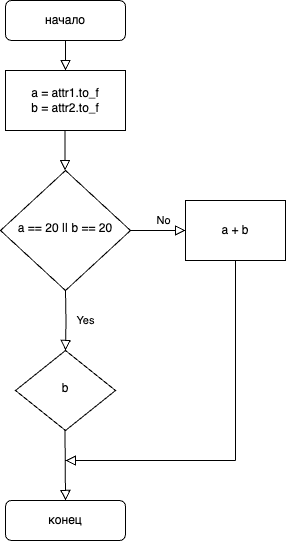

The diagram above was exported from draw.io. Its source (the exported page's mxGraphModel, read from the mxfile embedded in the PNG):
<mxGraphModel dx="984" dy="630" grid="1" gridSize="10" guides="1" tooltips="1" connect="1" arrows="1" fold="1" page="1" pageScale="1" pageWidth="827" pageHeight="1169" math="0" shadow="0">
  <root>
    <mxCell id="WIyWlLk6GJQsqaUBKTNV-0" />
    <mxCell id="WIyWlLk6GJQsqaUBKTNV-1" parent="WIyWlLk6GJQsqaUBKTNV-0" />
    <mxCell id="WIyWlLk6GJQsqaUBKTNV-2" value="" style="rounded=0;html=1;jettySize=auto;orthogonalLoop=1;fontSize=11;endArrow=block;endFill=0;endSize=8;strokeWidth=1;shadow=0;labelBackgroundColor=none;edgeStyle=orthogonalEdgeStyle;" parent="WIyWlLk6GJQsqaUBKTNV-1" source="WIyWlLk6GJQsqaUBKTNV-3" edge="1">
      <mxGeometry relative="1" as="geometry">
        <mxPoint x="220" y="150" as="targetPoint" />
      </mxGeometry>
    </mxCell>
    <mxCell id="WIyWlLk6GJQsqaUBKTNV-3" value="начало" style="rounded=1;whiteSpace=wrap;html=1;fontSize=12;glass=0;strokeWidth=1;shadow=0;" parent="WIyWlLk6GJQsqaUBKTNV-1" vertex="1">
      <mxGeometry x="160" y="80" width="120" height="40" as="geometry" />
    </mxCell>
    <mxCell id="WIyWlLk6GJQsqaUBKTNV-4" value="Yes" style="rounded=0;html=1;jettySize=auto;orthogonalLoop=1;fontSize=11;endArrow=block;endFill=0;endSize=8;strokeWidth=1;shadow=0;labelBackgroundColor=none;edgeStyle=orthogonalEdgeStyle;" parent="WIyWlLk6GJQsqaUBKTNV-1" target="WIyWlLk6GJQsqaUBKTNV-10" edge="1">
      <mxGeometry y="20" relative="1" as="geometry">
        <mxPoint as="offset" />
        <mxPoint x="220" y="370" as="sourcePoint" />
      </mxGeometry>
    </mxCell>
    <mxCell id="WIyWlLk6GJQsqaUBKTNV-5" value="No" style="edgeStyle=orthogonalEdgeStyle;rounded=0;html=1;jettySize=auto;orthogonalLoop=1;fontSize=11;endArrow=block;endFill=0;endSize=8;strokeWidth=1;shadow=0;labelBackgroundColor=none;" parent="WIyWlLk6GJQsqaUBKTNV-1" edge="1">
      <mxGeometry x="0.206" y="10" relative="1" as="geometry">
        <mxPoint as="offset" />
        <mxPoint x="285" y="310" as="sourcePoint" />
        <mxPoint x="340" y="310" as="targetPoint" />
      </mxGeometry>
    </mxCell>
    <mxCell id="WIyWlLk6GJQsqaUBKTNV-6" value="a == 20 || b == 20" style="rhombus;whiteSpace=wrap;html=1;shadow=0;fontFamily=Helvetica;fontSize=12;align=center;strokeWidth=1;spacing=6;spacingTop=-4;" parent="WIyWlLk6GJQsqaUBKTNV-1" vertex="1">
      <mxGeometry x="155" y="250" width="130" height="120" as="geometry" />
    </mxCell>
    <mxCell id="WIyWlLk6GJQsqaUBKTNV-10" value="b" style="rhombus;whiteSpace=wrap;html=1;shadow=0;fontFamily=Helvetica;fontSize=12;align=center;strokeWidth=1;spacing=6;spacingTop=-4;" parent="WIyWlLk6GJQsqaUBKTNV-1" vertex="1">
      <mxGeometry x="170" y="430" width="100" height="80" as="geometry" />
    </mxCell>
    <mxCell id="WIyWlLk6GJQsqaUBKTNV-11" value="конец" style="rounded=1;whiteSpace=wrap;html=1;fontSize=12;glass=0;strokeWidth=1;shadow=0;" parent="WIyWlLk6GJQsqaUBKTNV-1" vertex="1">
      <mxGeometry x="160" y="580" width="120" height="40" as="geometry" />
    </mxCell>
    <mxCell id="YsTk9zVCo7cyFssW-Rs7-0" value="a + b" style="rounded=0;whiteSpace=wrap;html=1;" vertex="1" parent="WIyWlLk6GJQsqaUBKTNV-1">
      <mxGeometry x="340" y="280" width="100" height="60" as="geometry" />
    </mxCell>
    <mxCell id="YsTk9zVCo7cyFssW-Rs7-1" value="" style="rounded=0;html=1;jettySize=auto;orthogonalLoop=1;fontSize=11;endArrow=block;endFill=0;endSize=8;strokeWidth=1;shadow=0;labelBackgroundColor=none;edgeStyle=orthogonalEdgeStyle;entryX=0.5;entryY=0;entryDx=0;entryDy=0;" edge="1" parent="WIyWlLk6GJQsqaUBKTNV-1" target="WIyWlLk6GJQsqaUBKTNV-11">
      <mxGeometry relative="1" as="geometry">
        <mxPoint x="219.5" y="510" as="sourcePoint" />
        <mxPoint x="219.5" y="570" as="targetPoint" />
      </mxGeometry>
    </mxCell>
    <mxCell id="YsTk9zVCo7cyFssW-Rs7-2" value="a = attr1.to_f&lt;br&gt;b = attr2.to_f" style="rounded=0;whiteSpace=wrap;html=1;" vertex="1" parent="WIyWlLk6GJQsqaUBKTNV-1">
      <mxGeometry x="160" y="150" width="120" height="60" as="geometry" />
    </mxCell>
    <mxCell id="YsTk9zVCo7cyFssW-Rs7-4" value="" style="rounded=0;html=1;jettySize=auto;orthogonalLoop=1;fontSize=11;endArrow=block;endFill=0;endSize=8;strokeWidth=1;shadow=0;labelBackgroundColor=none;edgeStyle=orthogonalEdgeStyle;" edge="1" parent="WIyWlLk6GJQsqaUBKTNV-1" source="YsTk9zVCo7cyFssW-Rs7-2">
      <mxGeometry relative="1" as="geometry">
        <mxPoint x="219.5" y="220" as="sourcePoint" />
        <mxPoint x="219.5" y="250" as="targetPoint" />
      </mxGeometry>
    </mxCell>
    <mxCell id="YsTk9zVCo7cyFssW-Rs7-7" value="" style="rounded=0;html=1;jettySize=auto;orthogonalLoop=1;fontSize=11;endArrow=block;endFill=0;endSize=8;strokeWidth=1;shadow=0;labelBackgroundColor=none;edgeStyle=orthogonalEdgeStyle;" edge="1" parent="WIyWlLk6GJQsqaUBKTNV-1">
      <mxGeometry relative="1" as="geometry">
        <mxPoint x="390" y="540" as="sourcePoint" />
        <mxPoint x="220" y="540" as="targetPoint" />
      </mxGeometry>
    </mxCell>
    <mxCell id="YsTk9zVCo7cyFssW-Rs7-8" value="" style="endArrow=none;html=1;rounded=0;entryX=0.5;entryY=1;entryDx=0;entryDy=0;" edge="1" parent="WIyWlLk6GJQsqaUBKTNV-1" target="YsTk9zVCo7cyFssW-Rs7-0">
      <mxGeometry width="50" height="50" relative="1" as="geometry">
        <mxPoint x="390" y="540" as="sourcePoint" />
        <mxPoint x="440" y="350" as="targetPoint" />
      </mxGeometry>
    </mxCell>
  </root>
</mxGraphModel>